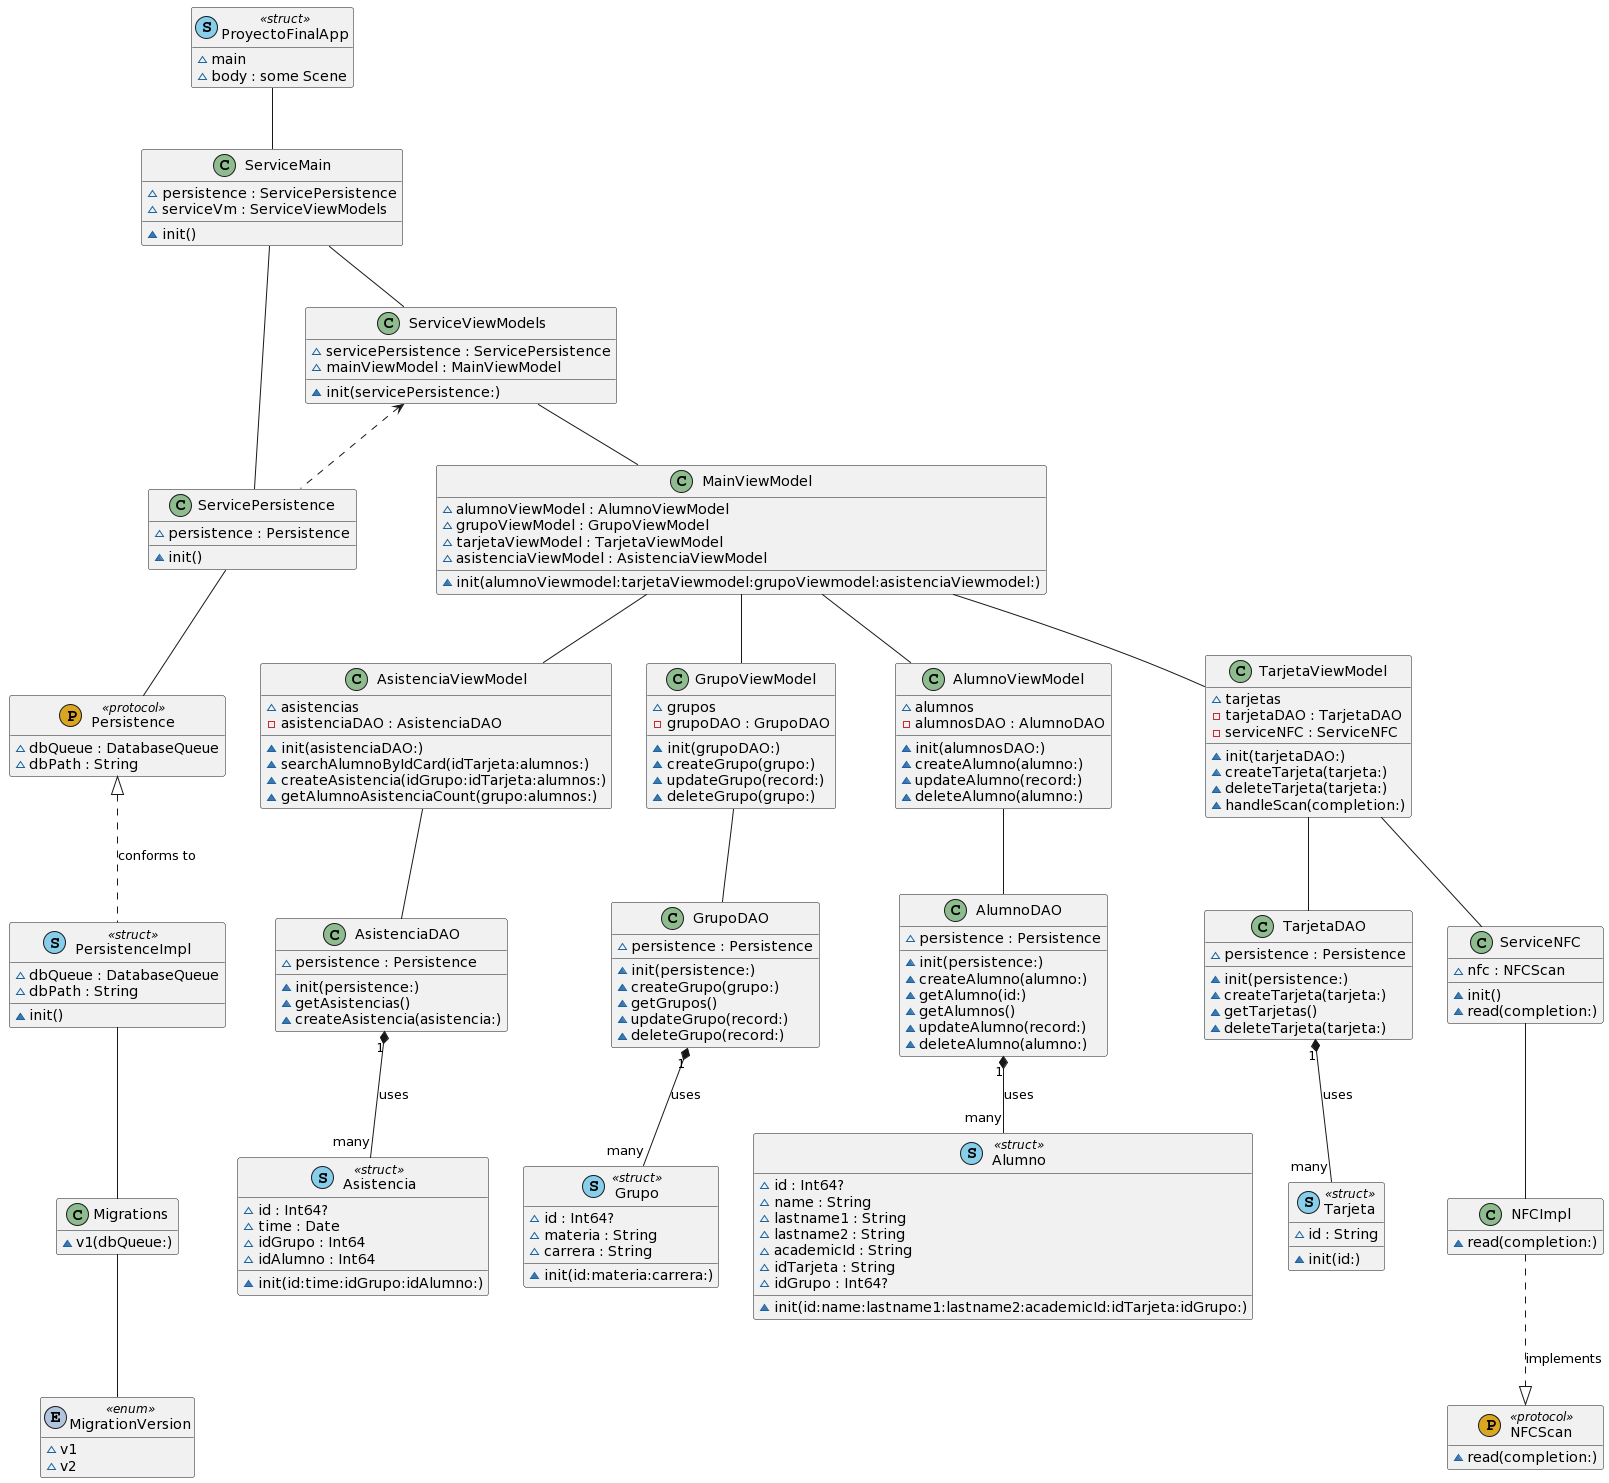

The diagram above was rendered by PlantUML. Its source (embedded in the PNG):
@startuml
' STYLE START
hide empty members
skinparam shadowing false
' STYLE END
set namespaceSeparator none


class "Persistence" as Persistence << (P, GoldenRod) protocol >> { 
  ~dbQueue : DatabaseQueue
  ~dbPath : String 
}
class "NFCScan" as NFCScan << (P, GoldenRod) protocol >> { 
  ~read(completion:) 
}
class "ProyectoFinalApp" as ProyectoFinalApp << (S, SkyBlue) struct >> { 
  ~main
  ~body : some Scene 
}
class "GrupoDAO" as GrupoDAO << (C, DarkSeaGreen) >> { 
  ~persistence : Persistence
  ~init(persistence:)
  ~createGrupo(grupo:)
  ~getGrupos()
  ~updateGrupo(record:)
  ~deleteGrupo(record:) 
}
class "AsistenciaDAO" as AsistenciaDAO << (C, DarkSeaGreen) >> { 
  ~persistence : Persistence
  ~init(persistence:)
  ~getAsistencias()
  ~createAsistencia(asistencia:) 
}
class "AlumnoDAO" as AlumnoDAO << (C, DarkSeaGreen) >> { 
  ~persistence : Persistence
  ~init(persistence:)
  ~createAlumno(alumno:)
  ~getAlumno(id:)
  ~getAlumnos()
  ~updateAlumno(record:)
  ~deleteAlumno(alumno:) 
}
class "Alumno" as Alumno << (S, SkyBlue) struct >> { 
  ~id : Int64?
  ~name : String
  ~lastname1 : String
  ~lastname2 : String
  ~academicId : String
  ~idTarjeta : String
  ~idGrupo : Int64?
  ~init(id:name:lastname1:lastname2:academicId:idTarjeta:idGrupo:) 
}

class "Tarjeta" as Tarjeta << (S, SkyBlue) struct >> { 
  ~id : String
  ~init(id:) 
}
class "Grupo" as Grupo << (S, SkyBlue) struct >> { 
  ~id : Int64?
  ~materia : String
  ~carrera : String
  ~init(id:materia:carrera:) 
}
class "Asistencia" as Asistencia << (S, SkyBlue) struct >> { 
  ~id : Int64?
  ~time : Date
  ~idGrupo : Int64
  ~idAlumno : Int64
  ~init(id:time:idGrupo:idAlumno:) 
}
class "TarjetaDAO" as TarjetaDAO << (C, DarkSeaGreen) >> { 
  ~persistence : Persistence
  ~init(persistence:)
  ~createTarjeta(tarjeta:)
  ~getTarjetas()
  ~deleteTarjeta(tarjeta:) 
}
class "MigrationVersion" as MigrationVersion << (E, LightSteelBlue) enum >> { 
  ~v1
  ~v2 
}
class "Migrations" as Migrations << (C, DarkSeaGreen) >> { 
  ~v1(dbQueue:) 
}
class "PersistenceImpl" as PersistenceImpl << (S, SkyBlue) struct >> { 
  ~dbQueue : DatabaseQueue
  ~dbPath : String
  ~init() 
}
class "AsistenciaViewModel" as AsistenciaViewModel << (C, DarkSeaGreen) >> { 
  ~asistencias
  -asistenciaDAO : AsistenciaDAO
  ~init(asistenciaDAO:)
  ~searchAlumnoByIdCard(idTarjeta:alumnos:)
  ~createAsistencia(idGrupo:idTarjeta:alumnos:)
  ~getAlumnoAsistenciaCount(grupo:alumnos:) 
}
class "GrupoViewModel" as GrupoViewModel << (C, DarkSeaGreen) >> { 
  ~grupos
  -grupoDAO : GrupoDAO
  ~init(grupoDAO:)
  ~createGrupo(grupo:)
  ~updateGrupo(record:)
  ~deleteGrupo(grupo:) 
}
class "AlumnoViewModel" as AlumnoViewModel << (C, DarkSeaGreen) >> { 
  ~alumnos
  -alumnosDAO : AlumnoDAO
  ~init(alumnosDAO:)
  ~createAlumno(alumno:)
  ~updateAlumno(record:)
  ~deleteAlumno(alumno:) 
}
class "MainViewModel" as MainViewModel << (C, DarkSeaGreen) >> { 
  ~alumnoViewModel : AlumnoViewModel
  ~grupoViewModel : GrupoViewModel
  ~tarjetaViewModel : TarjetaViewModel
  ~asistenciaViewModel : AsistenciaViewModel
  ~init(alumnoViewmodel:tarjetaViewmodel:grupoViewmodel:asistenciaViewmodel:) 
}
class "TarjetaViewModel" as TarjetaViewModel << (C, DarkSeaGreen) >> { 
  ~tarjetas
  -tarjetaDAO : TarjetaDAO
  -serviceNFC : ServiceNFC
  ~init(tarjetaDAO:)
  ~createTarjeta(tarjeta:)
  ~deleteTarjeta(tarjeta:)
  ~handleScan(completion:) 
}



class "ServicePersistence" as ServicePersistence << (C, DarkSeaGreen) >> { 
  ~persistence : Persistence
  ~init() 
}
class "ServiceMain" as ServiceMain << (C, DarkSeaGreen) >> { 
  ~persistence : ServicePersistence
  ~serviceVm : ServiceViewModels
  ~init() 
}
class "ServiceNFC" as ServiceNFC << (C, DarkSeaGreen) >> { 
  ~nfc : NFCScan
  ~init()
  ~read(completion:) 
}
class "NFCImpl" as NFCImpl << (C, DarkSeaGreen) >> { 
  ~read(completion:) 
}
class "ServiceViewModels" as ServiceViewModels << (C, DarkSeaGreen) >> { 
  ~servicePersistence : ServicePersistence
  ~mainViewModel : MainViewModel
  ~init(servicePersistence:) 
}


Persistence <|.. PersistenceImpl : conforms to
ProyectoFinalApp -- ServiceMain
AlumnoViewModel -- AlumnoDAO
GrupoViewModel -- GrupoDAO
TarjetaViewModel -- TarjetaDAO
AsistenciaViewModel -- AsistenciaDAO

GrupoDAO "1" *-- "many" Grupo: uses

AsistenciaDAO "1" *-- "many" Asistencia: uses

AlumnoDAO "1" *-- "many" Alumno: uses

TarjetaDAO "1" *-- "many" Tarjeta: uses

MainViewModel  --  AlumnoViewModel
MainViewModel  --  GrupoViewModel
MainViewModel  --  TarjetaViewModel
MainViewModel  -- AsistenciaViewModel

ServicePersistence  --  Persistence
ServiceMain  --  ServiceViewModels
ServiceMain  --  ServicePersistence
ServiceNFC  --  NFCImpl
TarjetaViewModel -- ServiceNFC
NFCImpl ..|> NFCScan: implements
Migrations -- MigrationVersion
PersistenceImpl  --  Migrations

ServiceViewModels  <..  ServicePersistence
ServiceViewModels  --  MainViewModel
@enduml